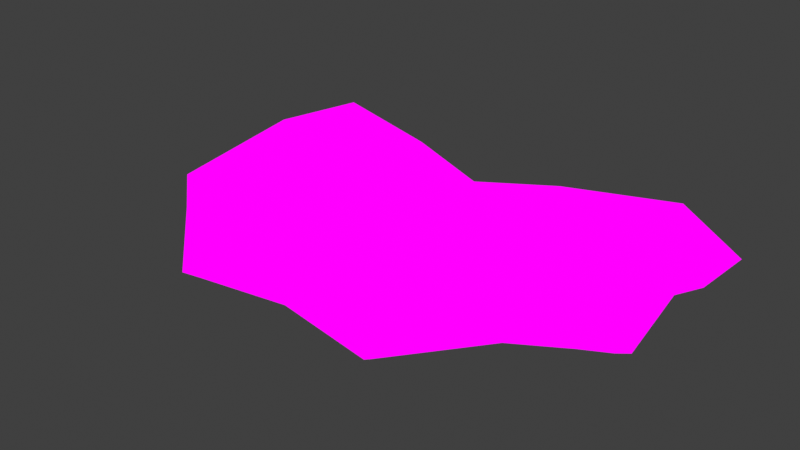 # Source: ChickenWoods_LargeHalf.blend  (saved by Blender 4.1.24; exported with 4.5.12 LTS)
import bpy
from mathutils import Matrix  # noqa: F401  (used for matrix-valued properties, if any)

bpy.ops.wm.read_factory_settings(use_empty=True)
scene = bpy.context.scene
scene.name = 'Scene'

# ---- images (referenced by path relative to the original .blend; pixels are not part of the script)
import os
ASSET_DIR = os.environ.get("B2B_ASSET_DIR", "")  # directory of the original .blend (textures are referenced by path, not embedded)
HERE = os.path.dirname(os.path.abspath(__file__))  # packed textures are extracted next to this script under _unpacked/

def load_image(name, relpath, width, height, colorspace="sRGB"):
    """Load a texture the original file referenced (path relative to the .blend, or extracted next to this script)."""
    p = next((c for c in (os.path.join(HERE, relpath), os.path.join(ASSET_DIR, relpath)) if relpath and os.path.exists(c)), "")
    if p:
        img = bpy.data.images.load(p, check_existing=True)
        img.name = name
    else:  # same state as the original file: an image datablock whose file is absent (Cycles renders it pink)
        img = bpy.data.images.new(name, width, height)
        img.source = "FILE"
        img.filepath = "//" + (relpath or name)
    img.colorspace_settings.name = colorspace
    return img
img_mushroom_textures_png = load_image('Mushroom Textures.PNG', 'Mushroom Textures.PNG', 1024, 1024, 'sRGB')

# ---- materials (node trees are filled in below, after node groups)
mat_material = bpy.data.materials.new('Material')
mat_material.alpha_threshold = 0.0
mat_material.use_transparent_shadow = False
mat_material.roughness = 0.5
mat_material.line_color = (0.0, 0.0, 0.0, 1.0)

# ---- material node trees
mat_material.use_nodes = True; mat_material.node_tree.nodes.clear()
_N = mat_material.node_tree.nodes; _L = mat_material.node_tree.links
n0 = _N.new('ShaderNodeOutputMaterial'); n0.name = 'Material Output'; n0.location = (304, 291)
n1 = _N.new('ShaderNodeTexImage'); n1.name = 'Image Texture'; n1.location = (6, 376)
n1.image = img_mushroom_textures_png
_L.new(n1.outputs[0], n0.inputs[0])
n0.is_active_output = True

# ---- world
world_world = bpy.data.worlds.new('World'); scene.world = world_world
world_world.use_nodes = True; world_world.node_tree.nodes.clear()
_N = world_world.node_tree.nodes; _L = world_world.node_tree.links
n0 = _N.new('ShaderNodeOutputWorld'); n0.name = 'World Output'; n0.location = (300, 300)
n1 = _N.new('ShaderNodeBackground'); n1.name = 'Background'; n1.location = (10, 300)
n1.inputs[0].default_value = (0.05088, 0.05088, 0.05088, 1.0)
_L.new(n1.outputs[0], n0.inputs[0])
n0.is_active_output = True
world_world.color = (0.05088, 0.05088, 0.05088)
world_world.use_sun_shadow = False
world_world.sun_shadow_jitter_overblur = 0.0

# ---- meshes
me_cube_001 = bpy.data.meshes.new('Cube.001')
me_cube_001.from_pydata([(0.4827, -0.5821, 0.4206), (0.4825, -0.582, -0.06609), (-0.4824, -0.5821, 0.4206), (-0.4822, -0.582, -0.06609), (-0.6613, -0.1384, -0.1749), (0.0001497, -0.6962, 0.4147), (0.6619, -0.1384, 0.5324), (0.0001497, -0.6962, -0.1749), (-0.6616, -0.1384, 0.5324), (0.6616, -0.1384, -0.1749), (0.0001497, -0.2134, 0.3983), (0.0001497, -0.1971, -0.1335), (0.2319, -0.6484, 0.2834), (0.2319, -0.6484, -0.2719), (0.2964, -0.1742, 0.5037), (0.2954, -0.1741, -0.2179), (-0.2316, -0.6484, 0.2834), (-0.2316, -0.6484, -0.2719), (-0.2961, -0.1742, 0.5037), (-0.2951, -0.1741, -0.2179), (-0.5667, -0.3751, -0.2719), (0.5672, -0.3752, 0.3467), (-0.5669, -0.3752, 0.3467), (0.567, -0.3751, -0.2719), (0.0001497, -0.428, 0.5198), (0.0001497, -0.428, -0.2754), (0.2685, -0.3954, -0.2527), (0.2694, -0.3956, 0.5545), (-0.2682, -0.3954, -0.2527), (-0.2691, -0.3956, 0.5545), (-0.6092, 0.1417, -0.1305), (0.6099, 0.1415, 0.4881), (-0.6096, 0.1415, 0.4881), (0.6095, 0.1417, -0.1305), (0.0001497, 0.002022, 0.1881), (-0.8001, 0.133, 5.203e-10), (0.0001497, -0.02604, 0.03421), (0.8004, 0.133, 5.203e-10), (0.2617, -0.02395, -0.1135), (0.2574, 0.07016, 0.3616), (-0.2614, -0.02395, -0.1135), (-0.2571, 0.07016, 0.3616), (-0.2592, 0.1097, -0.05922), (0.2595, 0.1097, -0.05922), (0.6097, 0.1729, -0.004484), (0.0001497, 0.02881, -0.07208), (-0.6094, 0.1729, -0.004484), (-0.5583, -0.6436, 0.09836), (-0.5089, -0.6036, -0.04832), (0.5092, -0.6036, -0.04832), (0.5586, -0.6436, 0.09836), (0.0001497, -0.8339, 0.07866), (0.0001497, -0.8021, -0.09083), (-0.7209, -0.1559, -0.09024), (-0.7611, -0.1677, 0.1015), (-0.7898, -0.07217, 1.732e-10), (0.7614, -0.1677, 0.1015), (0.7212, -0.1559, -0.09024), (0.7901, -0.07217, 1.732e-10), (0.3049, -0.8226, -0.1938), (0.3225, -0.8645, -0.06218), (-0.3222, -0.8645, -0.06218), (-0.3046, -0.8226, -0.1938), (-0.7393, -0.4296, -0.1906), (-0.7916, -0.4461, -0.04919), (0.7919, -0.4461, -0.04919), (0.7396, -0.4296, -0.1906)], [], [(39, 34, 10, 14), (41, 32, 8, 18), (22, 2, 29), (27, 24, 5, 12), (64, 22, 8, 54), (51, 5, 16, 61), (50, 0, 12, 60), (47, 2, 22, 64), (37, 31, 6, 56, 58), (55, 54, 8, 32, 35), (40, 36, 11, 19), (38, 33, 9, 15), (21, 27, 0), (28, 25, 7, 17), (56, 6, 21, 65), (60, 12, 5, 51), (1, 49, 59, 13), (38, 36, 45, 43), (42, 41, 34, 45), (42, 40, 30, 46), (25, 26, 13, 7), (36, 38, 15, 11), (23, 66, 49, 1), (65, 21, 0, 50), (16, 29, 2), (31, 39, 14, 6), (12, 0, 27), (30, 40, 19, 4), (13, 59, 52, 7), (7, 52, 62, 17), (24, 29, 16, 5), (34, 41, 18, 10), (10, 18, 29, 24), (4, 19, 28, 20), (6, 14, 27, 21), (11, 15, 26, 25), (33, 37, 58, 57, 9), (9, 57, 66, 23), (19, 11, 25, 28), (15, 9, 23, 26), (61, 16, 2, 47), (17, 62, 48, 3), (14, 10, 24, 27), (18, 8, 22, 29), (43, 45, 34, 39), (43, 39, 31, 44), (20, 63, 53, 4), (4, 53, 55, 35, 30), (38, 43, 44, 33), (41, 42, 46, 32), (40, 42, 45, 36), (35, 46, 30), (32, 46, 35), (37, 44, 31), (44, 37, 33), (13, 26, 1), (23, 1, 26), (17, 3, 28), (20, 28, 3), (53, 54, 55), (56, 57, 58), (60, 51, 52, 59), (62, 52, 51, 61), (64, 54, 53, 63), (66, 57, 56, 65), (50, 60, 59, 49), (48, 62, 61, 47), (47, 64, 63, 48), (49, 66, 65, 50), (3, 48, 63, 20)])
_uv = me_cube_001.uv_layers.new(name='UVMap')
_uv.uv.foreach_set('vector', [0.21, 0.6739, 0.2138, 0.6552, 0.2212, 0.6683, 0.2115, 0.6739, 0.2267, 0.6739, 0.2301, 0.6968, 0.23, 0.6968, 0.2253, 0.6739, 0.2284, 0.6968, 0.2256, 0.6968, 0.2239, 0.6739, 0.213, 0.6739, 0.2185, 0.6739, 0.2179, 0.6968, 0.2136, 0.6968, 0.2397, 0.9433, 0.2284, 0.6968, 0.23, 0.6968, 0.2422, 0.9432, 0.2224, 0.9411, 0.2179, 0.6968, 0.2222, 0.6968, 0.2287, 0.9424, 0.2106, 0.9405, 0.2102, 0.6968, 0.2136, 0.6968, 0.2161, 0.9424, 0.2341, 0.9405, 0.2256, 0.6968, 0.2284, 0.6968, 0.2397, 0.9433, 0.201, 0.9552, 0.2054, 0.6968, 0.2056, 0.6968, 0.2022, 0.9432, 0.2006, 0.9552, 0.2438, 0.9552, 0.2422, 0.9432, 0.23, 0.6968, 0.2301, 0.6968, 0.2432, 0.9552, 0.216, 0.8062, 0.2186, 0.7634, 0.22, 0.8139, 0.2164, 0.8346, 0.224, 0.8062, 0.227, 0.8171, 0.2266, 0.8446, 0.2236, 0.8346, 0.2072, 0.6968, 0.213, 0.6739, 0.2102, 0.6968, 0.2173, 0.8657, 0.22, 0.8659, 0.22, 0.9052, 0.2179, 0.9044, 0.2022, 0.9432, 0.2056, 0.6968, 0.2072, 0.6968, 0.2049, 0.9433, 0.2161, 0.9424, 0.2136, 0.6968, 0.2179, 0.6968, 0.2224, 0.9411, 0.2241, 0.8932, 0.2249, 0.9098, 0.2231, 0.9551, 0.2221, 0.9044, 0.224, 0.8062, 0.2213, 0.7634, 0.2232, 0.7088, 0.2271, 0.7313, 0.2307, 0.6739, 0.2267, 0.6739, 0.2281, 0.655, 0.2338, 0.6438, 0.2129, 0.7313, 0.216, 0.8062, 0.213, 0.8171, 0.2086, 0.7857, 0.22, 0.8659, 0.2227, 0.8657, 0.2221, 0.9044, 0.22, 0.9052, 0.2213, 0.7634, 0.224, 0.8062, 0.2236, 0.8346, 0.22, 0.8139, 0.2257, 0.8724, 0.2285, 0.9011, 0.2249, 0.9098, 0.2241, 0.8932, 0.2049, 0.9433, 0.2072, 0.6968, 0.2102, 0.6968, 0.2106, 0.9405, 0.2222, 0.6968, 0.2239, 0.6739, 0.2256, 0.6968, 0.2054, 0.6968, 0.21, 0.6739, 0.2115, 0.6739, 0.2056, 0.6968, 0.2136, 0.6968, 0.2102, 0.6968, 0.213, 0.6739, 0.213, 0.8171, 0.216, 0.8062, 0.2164, 0.8346, 0.2133, 0.8446, 0.2221, 0.9044, 0.2231, 0.9551, 0.22, 0.9521, 0.22, 0.9052, 0.22, 0.9052, 0.22, 0.9521, 0.2168, 0.9551, 0.2179, 0.9044, 0.2185, 0.6739, 0.2239, 0.6739, 0.2222, 0.6968, 0.2179, 0.6968, 0.2281, 0.655, 0.2267, 0.6739, 0.2253, 0.6739, 0.2212, 0.6683, 0.2212, 0.6683, 0.2253, 0.6739, 0.2239, 0.6739, 0.2185, 0.6739, 0.2133, 0.8446, 0.2164, 0.8346, 0.2173, 0.8657, 0.2143, 0.8724, 0.2056, 0.6968, 0.2115, 0.6739, 0.213, 0.6739, 0.2072, 0.6968, 0.22, 0.8139, 0.2236, 0.8346, 0.2227, 0.8657, 0.22, 0.8659, 0.227, 0.8171, 0.232, 0.8076, 0.232, 0.8478, 0.2292, 0.8559, 0.2266, 0.8446, 0.2266, 0.8446, 0.2292, 0.8559, 0.2285, 0.9011, 0.2257, 0.8724, 0.2164, 0.8346, 0.22, 0.8139, 0.22, 0.8659, 0.2173, 0.8657, 0.2236, 0.8346, 0.2266, 0.8446, 0.2257, 0.8724, 0.2227, 0.8657, 0.2287, 0.9424, 0.2222, 0.6968, 0.2256, 0.6968, 0.2341, 0.9405, 0.2179, 0.9044, 0.2168, 0.9551, 0.2151, 0.9098, 0.2158, 0.8932, 0.2115, 0.6739, 0.2212, 0.6683, 0.2185, 0.6739, 0.213, 0.6739, 0.2253, 0.6739, 0.23, 0.6968, 0.2284, 0.6968, 0.2239, 0.6739, 0.2057, 0.6739, 0.2076, 0.6441, 0.2138, 0.6552, 0.21, 0.6739, 0.2057, 0.6739, 0.21, 0.6739, 0.2054, 0.6968, 0.198, 0.6968, 0.2143, 0.8724, 0.2115, 0.9011, 0.2108, 0.8559, 0.2133, 0.8446, 0.2133, 0.8446, 0.2108, 0.8559, 0.208, 0.8478, 0.2079, 0.8076, 0.213, 0.8171, 0.224, 0.8062, 0.2271, 0.7313, 0.2314, 0.7857, 0.227, 0.8171, 0.2267, 0.6739, 0.2307, 0.6739, 0.2373, 0.6968, 0.2301, 0.6968, 0.216, 0.8062, 0.2129, 0.7313, 0.2168, 0.7088, 0.2186, 0.7634, 0.2079, 0.8076, 0.2086, 0.7857, 0.213, 0.8171, 0.2301, 0.6968, 0.2373, 0.6968, 0.2432, 0.9552, 0.201, 0.9552, 0.198, 0.6968, 0.2054, 0.6968, 0.2314, 0.7857, 0.232, 0.8076, 0.227, 0.8171, 0.2221, 0.9044, 0.2227, 0.8657, 0.2241, 0.8932, 0.2257, 0.8724, 0.2241, 0.8932, 0.2227, 0.8657, 0.2179, 0.9044, 0.2158, 0.8932, 0.2173, 0.8657, 0.2143, 0.8724, 0.2173, 0.8657, 0.2158, 0.8932, 0.2108, 0.8559, 0.208, 0.8668, 0.208, 0.8478, 0.232, 0.8668, 0.2292, 0.8559, 0.232, 0.8478, 0.2234, 0.9842, 0.22, 0.9928, 0.22, 0.9521, 0.2231, 0.9551, 0.2168, 0.9551, 0.22, 0.9521, 0.22, 0.9928, 0.2166, 0.9842, 0.2096, 0.9139, 0.208, 0.8679, 0.2108, 0.8559, 0.2115, 0.9011, 0.2285, 0.9011, 0.2292, 0.8559, 0.232, 0.8679, 0.2303, 0.9139, 0.2269, 0.9548, 0.224, 0.9811, 0.2231, 0.9551, 0.2249, 0.9098, 0.2151, 0.9098, 0.2168, 0.9551, 0.216, 0.9811, 0.213, 0.9548, 0.213, 0.9548, 0.2101, 0.922, 0.2115, 0.9011, 0.2151, 0.9098, 0.2249, 0.9098, 0.2285, 0.9011, 0.2299, 0.922, 0.2269, 0.9548, 0.2158, 0.8932, 0.2151, 0.9098, 0.2115, 0.9011, 0.2143, 0.8724])
me_cube_001.materials.append(mat_material)
me_cube_001.use_mirror_x = True
me_cube_001.use_mirror_vertex_groups = False
me_cube_001.update()

# ---- objects
ob_woodschicken_largehalf = bpy.data.objects.new('WoodsChicken_largehalf', me_cube_001)

# ---- transforms, parenting, visibility, modifiers, constraints
ob_woodschicken_largehalf.location = (0.0, 0.0, 0.0)
ob_woodschicken_largehalf.scale = (2.517, 2.517, 0.5384)
ob_woodschicken_largehalf.lock_rotations_4d = False
ob_woodschicken_largehalf.empty_display_type = 'ARROWS'
ob_woodschicken_largehalf.lineart.crease_threshold = 0.0
ob_woodschicken_largehalf.use_mesh_mirror_x = True

# ---- collection membership
scene.collection.objects.link(ob_woodschicken_largehalf)

# ---- scene / render settings (as saved in the file)
scene.frame_start = 1; scene.frame_end = 250; scene.frame_set(1)
scene.render.engine = 'BLENDER_EEVEE_NEXT'
scene.cycles.sampling_pattern = 'TABULATED_SOBOL'
scene.eevee.ray_tracing_options.trace_max_roughness = 0.0
scene.view_settings.view_transform = 'Standard'
bpy.context.view_layer.update()

# ---- added for rendering (the .blend has no active camera and no usable light): camera, sun
cam_auto = bpy.data.cameras.new('AutoCamera')
cam_auto.lens = 50.0
cam_auto.sensor_width = 36.0
cam_auto.clip_end = 1000.0
ob_auto_camera = bpy.data.objects.new('AutoCamera', cam_auto)
scene.collection.objects.link(ob_auto_camera)
ob_auto_camera.location = (4.46134, -6.22348, 3.6439)
ob_auto_camera.rotation_euler = (1.09748, -7.21219e-08, 0.694738)
scene.camera = ob_auto_camera
light_auto_sun = bpy.data.lights.new('AutoSun', 'SUN')
light_auto_sun.energy = 3.0
light_auto_sun.angle = 0.0523599
ob_auto_sun = bpy.data.objects.new('AutoSun', light_auto_sun)
scene.collection.objects.link(ob_auto_sun)
ob_auto_sun.rotation_euler = (0.872665, 0.174533, 0.523599)
bpy.context.view_layer.update()
